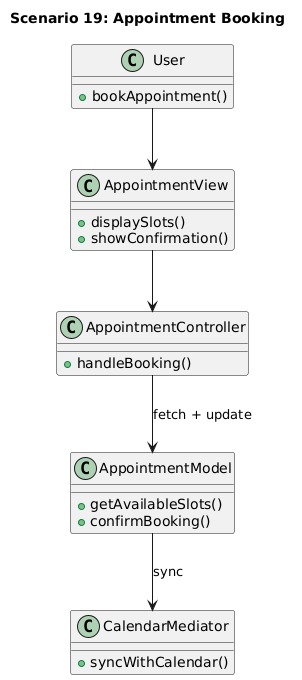

The diagram above was rendered by PlantUML. Its source (embedded in the PNG):
@startuml
title Scenario 19: Appointment Booking

class User {
    +bookAppointment()
}

class AppointmentView {
    +displaySlots()
    +showConfirmation()
}

class AppointmentController {
    +handleBooking()
}

class AppointmentModel {
    +getAvailableSlots()
    +confirmBooking()
}

class CalendarMediator {
    +syncWithCalendar()
}

User --> AppointmentView
AppointmentView --> AppointmentController
AppointmentController --> AppointmentModel : fetch + update
AppointmentModel --> CalendarMediator : sync
@enduml